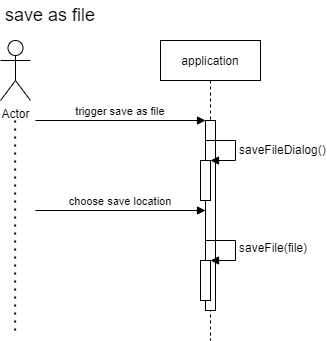

The diagram above was exported from draw.io. Its source (the exported page's mxGraphModel, read from the mxfile embedded in the PNG):
<mxGraphModel dx="1173" dy="642" grid="1" gridSize="10" guides="1" tooltips="1" connect="1" arrows="1" fold="1" page="1" pageScale="1" pageWidth="850" pageHeight="1100" math="0" shadow="0">
  <root>
    <mxCell id="0" />
    <mxCell id="1" parent="0" />
    <mxCell id="3nuBFxr9cyL0pnOWT2aG-5" value="application" style="shape=umlLifeline;perimeter=lifelinePerimeter;container=1;collapsible=0;recursiveResize=0;rounded=0;shadow=0;strokeWidth=1;" parent="1" vertex="1">
      <mxGeometry x="300" y="80" width="100" height="300" as="geometry" />
    </mxCell>
    <mxCell id="3nuBFxr9cyL0pnOWT2aG-6" value="" style="points=[];perimeter=orthogonalPerimeter;rounded=0;shadow=0;strokeWidth=1;" parent="3nuBFxr9cyL0pnOWT2aG-5" vertex="1">
      <mxGeometry x="45" y="80" width="10" height="190" as="geometry" />
    </mxCell>
    <mxCell id="2EhHsSQPrADZvZiuLmO7-3" value="" style="html=1;points=[];perimeter=orthogonalPerimeter;fontSize=18;" parent="3nuBFxr9cyL0pnOWT2aG-5" vertex="1">
      <mxGeometry x="40" y="120" width="10" height="40" as="geometry" />
    </mxCell>
    <mxCell id="2EhHsSQPrADZvZiuLmO7-4" value="&lt;font style=&quot;font-size: 12px&quot;&gt;saveFileDialog()&lt;/font&gt;" style="edgeStyle=orthogonalEdgeStyle;html=1;align=left;spacingLeft=2;endArrow=block;rounded=0;entryX=1;entryY=0;fontSize=18;" parent="3nuBFxr9cyL0pnOWT2aG-5" target="2EhHsSQPrADZvZiuLmO7-3" edge="1">
      <mxGeometry relative="1" as="geometry">
        <mxPoint x="45" y="100" as="sourcePoint" />
        <Array as="points">
          <mxPoint x="75" y="100" />
        </Array>
      </mxGeometry>
    </mxCell>
    <mxCell id="2EhHsSQPrADZvZiuLmO7-5" value="choose save location" style="verticalAlign=bottom;endArrow=block;entryX=0;entryY=0;shadow=0;strokeWidth=1;" parent="3nuBFxr9cyL0pnOWT2aG-5" edge="1">
      <mxGeometry relative="1" as="geometry">
        <mxPoint x="-125" y="170.0000000000001" as="sourcePoint" />
        <mxPoint x="45" y="170.00000000000034" as="targetPoint" />
      </mxGeometry>
    </mxCell>
    <mxCell id="2EhHsSQPrADZvZiuLmO7-8" value="" style="html=1;points=[];perimeter=orthogonalPerimeter;fontSize=12;" parent="3nuBFxr9cyL0pnOWT2aG-5" vertex="1">
      <mxGeometry x="40" y="220" width="10" height="40" as="geometry" />
    </mxCell>
    <mxCell id="2EhHsSQPrADZvZiuLmO7-9" value="saveFile(file)" style="edgeStyle=orthogonalEdgeStyle;html=1;align=left;spacingLeft=2;endArrow=block;rounded=0;entryX=1;entryY=0;fontSize=12;" parent="3nuBFxr9cyL0pnOWT2aG-5" target="2EhHsSQPrADZvZiuLmO7-8" edge="1">
      <mxGeometry relative="1" as="geometry">
        <mxPoint x="45" y="200" as="sourcePoint" />
        <Array as="points">
          <mxPoint x="75" y="200" />
        </Array>
      </mxGeometry>
    </mxCell>
    <mxCell id="3nuBFxr9cyL0pnOWT2aG-8" value="trigger save as file" style="verticalAlign=bottom;endArrow=block;entryX=0;entryY=0;shadow=0;strokeWidth=1;" parent="1" target="3nuBFxr9cyL0pnOWT2aG-6" edge="1">
      <mxGeometry relative="1" as="geometry">
        <mxPoint x="175" y="160.0000000000001" as="sourcePoint" />
      </mxGeometry>
    </mxCell>
    <mxCell id="2EhHsSQPrADZvZiuLmO7-1" value="Actor" style="shape=umlActor;verticalLabelPosition=bottom;verticalAlign=top;html=1;outlineConnect=0;" parent="1" vertex="1">
      <mxGeometry x="140" y="80" width="30" height="60" as="geometry" />
    </mxCell>
    <mxCell id="2EhHsSQPrADZvZiuLmO7-2" value="&lt;font style=&quot;font-size: 18px&quot;&gt;save as file&lt;/font&gt;" style="text;html=1;strokeColor=none;fillColor=none;align=center;verticalAlign=middle;whiteSpace=wrap;rounded=0;" parent="1" vertex="1">
      <mxGeometry x="140" y="40" width="100" height="30" as="geometry" />
    </mxCell>
    <mxCell id="2EhHsSQPrADZvZiuLmO7-10" value="" style="endArrow=none;dashed=1;html=1;dashPattern=1 3;strokeWidth=2;rounded=0;fontSize=12;" parent="1" edge="1">
      <mxGeometry width="50" height="50" relative="1" as="geometry">
        <mxPoint x="154.66" y="370" as="sourcePoint" />
        <mxPoint x="154.66" y="160" as="targetPoint" />
      </mxGeometry>
    </mxCell>
  </root>
</mxGraphModel>